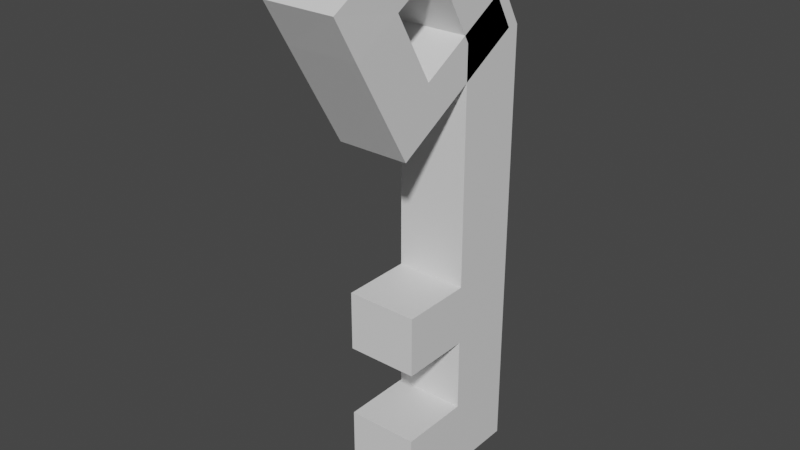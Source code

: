 # Source: KEYScaledDown.blend  (saved by Blender 4.0.36; exported with 4.5.12 LTS)
import bpy
from mathutils import Matrix  # noqa: F401  (used for matrix-valued properties, if any)

bpy.ops.wm.read_factory_settings(use_empty=True)
scene = bpy.context.scene
scene.name = 'Scene'

# ---- collections
col_collection = bpy.data.collections.new('Collection'); scene.collection.children.link(col_collection)

# ---- materials (node trees are filled in below, after node groups)
mat_material = bpy.data.materials.new('Material')
mat_material.alpha_threshold = 0.0
mat_material.use_transparent_shadow = False
mat_material.roughness = 0.5
mat_material.line_color = (0.0, 0.0, 0.0, 1.0)

# ---- material node trees
mat_material.use_nodes = True; mat_material.node_tree.nodes.clear()
_N = mat_material.node_tree.nodes; _L = mat_material.node_tree.links
n0 = _N.new('ShaderNodeOutputMaterial'); n0.name = 'Material Output'; n0.location = (300, 300)
n1 = _N.new('ShaderNodeBsdfPrincipled'); n1.name = 'Principled BSDF'; n1.location = (10, 300)
n1.distribution = 'GGX'
n1.subsurface_method = 'RANDOM_WALK_SKIN'
n1.inputs[3].default_value = 1.45
n1.inputs[27].default_value = (0.0, 0.0, 0.0, 1.0)
n1.inputs[28].default_value = 1.0
_L.new(n1.outputs[0], n0.inputs[0])
n0.is_active_output = True

# ---- world
world_world = bpy.data.worlds.new('World'); scene.world = world_world
world_world.use_nodes = True; world_world.node_tree.nodes.clear()
_N = world_world.node_tree.nodes; _L = world_world.node_tree.links
n0 = _N.new('ShaderNodeOutputWorld'); n0.name = 'World Output'; n0.location = (300, 300)
n1 = _N.new('ShaderNodeBackground'); n1.name = 'Background'; n1.location = (10, 300)
n1.inputs[0].default_value = (0.05088, 0.05088, 0.05088, 1.0)
_L.new(n1.outputs[0], n0.inputs[0])
n0.is_active_output = True
world_world.color = (0.05088, 0.05088, 0.05088)
world_world.use_sun_shadow = False
world_world.sun_shadow_jitter_overblur = 0.0

# ---- meshes
me_cube = bpy.data.meshes.new('Cube')
me_cube.from_pydata([(0.5287, 0.5287, 0.5287), (0.5287, 0.5287, -0.5287), (0.5287, -0.5287, 0.5287), (0.5287, -0.5287, -0.5287), (-0.5287, 0.5287, 0.5287), (-0.5287, 0.5287, -0.5287), (-0.5287, -0.5287, 0.5287), (-0.5287, -0.5287, -0.5287), (0.5287, 1.581, 0.5287), (0.5287, 1.581, -0.5287), (-0.5287, 1.581, 0.5287), (-0.5287, 1.581, -0.5287), (0.5287, 0.5287, 0.5287), (0.5287, 0.5287, -0.5287), (-0.5287, 0.5287, 0.5287), (0.5287, 1.581, 0.5287), (0.5287, 1.581, -0.5287), (-0.5287, 1.581, 0.5287), (0.5287, 0.5287, 0.5287), (0.5287, 0.5287, -0.5287), (-0.5287, 0.5287, 0.5287), (0.5287, 1.581, 0.5287), (0.5287, 1.581, -0.5287), (-0.5287, 1.581, 0.5287), (0.5287, 0.5287, 2.51), (-0.5287, 0.5287, 2.51), (0.5287, 1.581, 2.51), (-0.5287, 1.581, 2.51), (0.5287, 0.5287, 5.96), (-0.5287, 0.5287, 5.96), (0.5287, 1.581, 5.96), (-0.5287, 1.581, 5.96), (0.5287, 1.581, 1.619), (0.5287, 0.5287, 1.619), (-0.5287, 1.581, 1.619), (-0.5287, 0.5287, 1.619), (0.5287, -0.5285, 2.51), (-0.5287, -0.5285, 2.51), (0.5287, -0.5285, 1.619), (-0.5287, -0.5285, 1.619), (0.5287, -0.4433, 7.645), (-0.5287, -0.4433, 7.645), (0.5287, 0.6093, 7.645), (-0.5287, 0.6093, 7.645), (0.5287, -0.09605, 7.043), (-0.5287, -0.09605, 7.043), (-0.5287, 0.9566, 7.043), (0.5287, 0.9566, 7.043), (0.5217, -1.842, 6.831), (-0.5278, -1.85, 6.833), (0.5287, -1.504, 6.231), (-0.5287, -1.504, 6.231), (-0.5287, -0.7999, 6.637), (-0.5287, -1.147, 7.239), (0.5287, -1.147, 7.239), (0.5287, -0.7999, 6.637), (0.5287, -0.6593, 4.767), (-0.5287, -0.6593, 4.767), (-0.5287, 0.04457, 5.173), (0.5287, 0.04457, 5.173), (-0.5287, -0.2401, 5.666), (-0.5287, -0.944, 5.26), (0.5287, -0.2401, 5.666), (0.5287, -0.944, 5.26), (-0.5287, 1.4, 5.955), (0.5287, 1.4, 5.955), (-0.5287, 1.116, 6.448), (0.5287, 1.116, 6.448)], [], [(0, 4, 6, 2), (3, 2, 6, 7), (7, 6, 4, 5), (5, 1, 3, 7), (1, 0, 2, 3), (0, 1, 13, 12), (11, 10, 8, 9), (5, 4, 10, 11), (1, 5, 11, 9), (8, 10, 17, 15), (13, 16, 22, 19), (17, 14, 20, 23), (9, 8, 15, 16), (10, 4, 14, 17), (1, 9, 16, 13), (4, 0, 12, 14), (18, 19, 22, 21), (33, 32, 26, 24), (16, 15, 21, 22), (12, 13, 19, 18), (15, 17, 23, 21), (14, 12, 18, 20), (24, 26, 30, 28), (32, 34, 27, 26), (25, 35, 39, 37), (34, 35, 25, 27), (53, 52, 51, 49), (25, 24, 28, 29), (27, 25, 29, 31), (26, 27, 31, 30), (23, 20, 35, 34), (20, 18, 33, 35), (21, 23, 34, 32), (18, 21, 32, 33), (39, 38, 36, 37), (33, 24, 36, 38), (24, 25, 37, 36), (35, 33, 38, 39), (41, 40, 42, 43), (46, 45, 41, 43), (47, 46, 43, 42), (44, 47, 42, 40), (28, 30, 47, 44), (30, 31, 46, 47), (31, 29, 45, 46), (29, 28, 44, 45), (51, 50, 48, 49), (55, 54, 48, 50), (61, 60, 58, 57), (54, 53, 49, 48), (40, 41, 53, 54), (45, 44, 55, 52), (44, 40, 54, 55), (41, 45, 52, 53), (58, 59, 56, 57), (62, 59, 65, 67), (62, 63, 56, 59), (63, 61, 57, 56), (50, 51, 61, 63), (55, 50, 63, 62), (52, 55, 62, 60), (51, 52, 60, 61), (66, 67, 65, 64), (58, 60, 66, 64), (59, 58, 64, 65), (60, 62, 67, 66)])
_uv = me_cube.uv_layers.new(name='UVMap')
_uv.uv.foreach_set('vector', [0.625, 0.5, 0.875, 0.5, 0.875, 0.75, 0.625, 0.75, 0.375, 0.75, 0.625, 0.75, 0.625, 1.0, 0.375, 1.0, 0.375, 0.0, 0.625, 0.0, 0.625, 0.25, 0.375, 0.25, 0.125, 0.5, 0.375, 0.5, 0.375, 0.75, 0.125, 0.75, 0.375, 0.5, 0.625, 0.5, 0.625, 0.75, 0.375, 0.75, 0.625, 0.5, 0.375, 0.5, 0.375, 0.5, 0.625, 0.5, 0.375, 0.25, 0.625, 0.25, 0.625, 0.5, 0.375, 0.5, 0.375, 0.25, 0.625, 0.25, 0.625, 0.25, 0.375, 0.25, 0.375, 0.5, 0.125, 0.5, 0.125, 0.5, 0.375, 0.5, 0.625, 0.5, 0.625, 0.25, 0.625, 0.25, 0.625, 0.5, 0.375, 0.5, 0.375, 0.5, 0.375, 0.5, 0.375, 0.5, 0.625, 0.25, 0.625, 0.25, 0.625, 0.25, 0.625, 0.25, 0.375, 0.5, 0.625, 0.5, 0.625, 0.5, 0.375, 0.5, 0.625, 0.25, 0.625, 0.25, 0.625, 0.25, 0.625, 0.25, 0.375, 0.5, 0.375, 0.5, 0.375, 0.5, 0.375, 0.5, 0.875, 0.5, 0.625, 0.5, 0.625, 0.5, 0.875, 0.5, 0.625, 0.5, 0.375, 0.5, 0.375, 0.5, 0.625, 0.5, 0.625, 0.5, 0.625, 0.5, 0.625, 0.5, 0.625, 0.5, 0.375, 0.5, 0.625, 0.5, 0.625, 0.5, 0.375, 0.5, 0.625, 0.5, 0.375, 0.5, 0.375, 0.5, 0.625, 0.5, 0.625, 0.5, 0.625, 0.25, 0.625, 0.25, 0.625, 0.5, 0.875, 0.5, 0.625, 0.5, 0.625, 0.5, 0.875, 0.5, 0.625, 0.5, 0.625, 0.5, 0.625, 0.5, 0.625, 0.5, 0.625, 0.5, 0.625, 0.25, 0.625, 0.25, 0.625, 0.5, 0.625, 0.25, 0.625, 0.25, 0.625, 0.25, 0.625, 0.25, 0.625, 0.25, 0.625, 0.25, 0.625, 0.25, 0.625, 0.25, 0.625, 0.25, 0.625, 0.25, 0.625, 0.25, 0.625, 0.25, 0.875, 0.5, 0.625, 0.5, 0.625, 0.5, 0.875, 0.5, 0.625, 0.25, 0.625, 0.25, 0.625, 0.25, 0.625, 0.25, 0.625, 0.5, 0.625, 0.25, 0.625, 0.25, 0.625, 0.5, 0.625, 0.25, 0.625, 0.25, 0.625, 0.25, 0.625, 0.25, 0.875, 0.5, 0.625, 0.5, 0.625, 0.5, 0.875, 0.5, 0.625, 0.5, 0.625, 0.25, 0.625, 0.25, 0.625, 0.5, 0.625, 0.5, 0.625, 0.5, 0.625, 0.5, 0.625, 0.5, 0.875, 0.5, 0.625, 0.5, 0.625, 0.5, 0.875, 0.5, 0.625, 0.5, 0.625, 0.5, 0.625, 0.5, 0.625, 0.5, 0.625, 0.5, 0.875, 0.5, 0.875, 0.5, 0.625, 0.5, 0.875, 0.5, 0.625, 0.5, 0.625, 0.5, 0.875, 0.5, 0.875, 0.5, 0.625, 0.5, 0.625, 0.5, 0.875, 0.5, 0.625, 0.25, 0.625, 0.25, 0.625, 0.25, 0.625, 0.25, 0.625, 0.5, 0.625, 0.25, 0.625, 0.25, 0.625, 0.5, 0.625, 0.5, 0.625, 0.5, 0.625, 0.5, 0.625, 0.5, 0.625, 0.5, 0.625, 0.5, 0.625, 0.5, 0.625, 0.5, 0.625, 0.5, 0.625, 0.25, 0.625, 0.25, 0.625, 0.5, 0.625, 0.25, 0.625, 0.25, 0.625, 0.25, 0.625, 0.25, 0.875, 0.5, 0.625, 0.5, 0.625, 0.5, 0.875, 0.5, 0.875, 0.5, 0.625, 0.5, 0.625, 0.5, 0.875, 0.5, 0.625, 0.5, 0.625, 0.5, 0.625, 0.5, 0.625, 0.5, 0.625, 0.25, 0.625, 0.25, 0.625, 0.25, 0.625, 0.25, 0.625, 0.5, 0.875, 0.5, 0.875, 0.5, 0.625, 0.5, 0.625, 0.5, 0.875, 0.5, 0.875, 0.5, 0.625, 0.5, 0.875, 0.5, 0.625, 0.5, 0.625, 0.5, 0.875, 0.5, 0.625, 0.5, 0.625, 0.5, 0.625, 0.5, 0.625, 0.5, 0.625, 0.25, 0.625, 0.25, 0.625, 0.25, 0.625, 0.25, 0.875, 0.5, 0.625, 0.5, 0.625, 0.5, 0.875, 0.5, 0.625, 0.5, 0.625, 0.5, 0.625, 0.5, 0.625, 0.5, 0.625, 0.5, 0.625, 0.5, 0.625, 0.5, 0.625, 0.5, 0.625, 0.5, 0.875, 0.5, 0.875, 0.5, 0.625, 0.5, 0.625, 0.5, 0.875, 0.5, 0.875, 0.5, 0.625, 0.5, 0.625, 0.5, 0.625, 0.5, 0.625, 0.5, 0.625, 0.5, 0.875, 0.5, 0.625, 0.5, 0.625, 0.5, 0.875, 0.5, 0.625, 0.25, 0.625, 0.25, 0.625, 0.25, 0.625, 0.25, 0.875, 0.5, 0.625, 0.5, 0.625, 0.5, 0.875, 0.5, 0.625, 0.25, 0.625, 0.25, 0.625, 0.25, 0.625, 0.25, 0.625, 0.5, 0.875, 0.5, 0.875, 0.5, 0.625, 0.5, 0.875, 0.5, 0.625, 0.5, 0.625, 0.5, 0.875, 0.5])
me_cube.materials.append(mat_material)
me_cube.use_mirror_vertex_groups = False
me_cube.update()

# ---- objects
ob_cube = bpy.data.objects.new('Cube', me_cube)

# ---- transforms, parenting, visibility, modifiers, constraints
ob_cube.location = (0.0, 0.0, 0.0)
ob_cube.scale = (0.2, 0.2, 0.2)
ob_cube.lock_rotations_4d = False
ob_cube.empty_display_type = 'ARROWS'
ob_cube.lineart.crease_threshold = 0.0

# ---- collection membership
col_collection.objects.link(ob_cube)

# ---- scene / render settings (as saved in the file)
scene.frame_start = 1; scene.frame_end = 250; scene.frame_set(1)
scene.render.engine = 'BLENDER_EEVEE_NEXT'
scene.cycles.sampling_pattern = 'TABULATED_SOBOL'
scene.view_settings.view_transform = 'Filmic'
bpy.context.view_layer.update()

# ---- added for rendering (the .blend has no active camera and no usable light): camera, sun
cam_auto = bpy.data.cameras.new('AutoCamera')
cam_auto.lens = 50.0
cam_auto.sensor_width = 36.0
cam_auto.clip_end = 1000.0
ob_auto_camera = bpy.data.objects.new('AutoCamera', cam_auto)
scene.collection.objects.link(ob_auto_camera)
ob_auto_camera.location = (1.65202, -2.00928, 2.03326)
ob_auto_camera.rotation_euler = (1.09748, -7.21219e-08, 0.694738)
scene.camera = ob_auto_camera
light_auto_sun = bpy.data.lights.new('AutoSun', 'SUN')
light_auto_sun.energy = 3.0
light_auto_sun.angle = 0.0523599
ob_auto_sun = bpy.data.objects.new('AutoSun', light_auto_sun)
scene.collection.objects.link(ob_auto_sun)
ob_auto_sun.rotation_euler = (0.872665, 0.174533, 0.523599)
bpy.context.view_layer.update()
